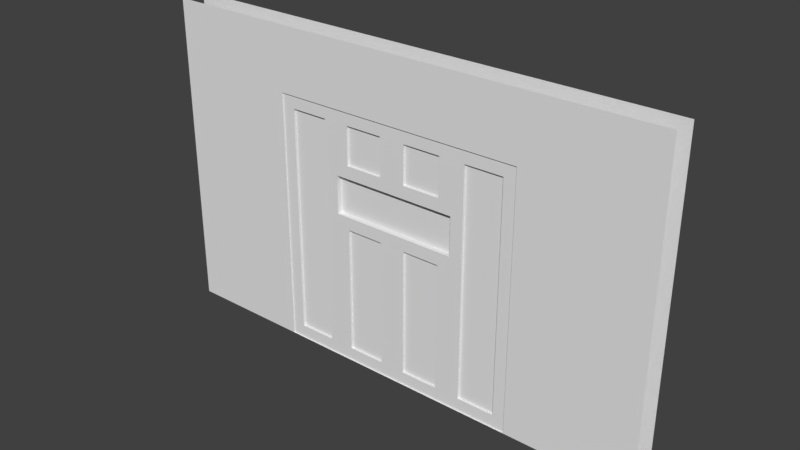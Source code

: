 # Source: BlastDoor.blend  (saved by Blender 2.78.0; exported with 4.5.12 LTS)
import bpy
from mathutils import Matrix  # noqa: F401  (used for matrix-valued properties, if any)

bpy.ops.wm.read_factory_settings(use_empty=True)
scene = bpy.context.scene
scene.name = 'Scene'

# ---- collections
col_collection_1 = bpy.data.collections.new('Collection 1'); scene.collection.children.link(col_collection_1)

# ---- materials (node trees are filled in below, after node groups)
mat_door = bpy.data.materials.new('Door')
mat_door.alpha_threshold = 0.0
mat_door.use_transparent_shadow = False
mat_door.roughness = 0.5
mat_glass = bpy.data.materials.new('Glass')
mat_glass.alpha_threshold = 0.0
mat_glass.use_transparent_shadow = False
mat_glass.roughness = 0.5

# ---- material node trees

# ---- world
world_world = bpy.data.worlds.new('World'); scene.world = world_world
world_world.color = (0.05088, 0.05088, 0.05088)
world_world.use_sun_shadow = False
world_world.sun_shadow_jitter_overblur = 0.0
world_world.cycles.sampling_method = 'MANUAL'

# ---- meshes
me_wall = bpy.data.meshes.new('Wall')
me_wall.from_pydata([(-1.0, -0.1, 0.0), (-1.0, 0.1, 0.0), (1.0, 0.1, 0.0), (1.0, -0.1, 0.0), (-0.5, 0.1, 0.0), (-0.5, -0.1, 0.0), (0.5, 0.1, 0.0), (0.5, -0.1, 0.0), (0.0, 0.1, 0.0), (0.0, -0.1, 0.0), (0.55, 0.05, 0.0), (0.95, 0.05, 0.0), (0.95, -0.05, 0.0), (0.55, -0.05, 0.0), (0.05, 0.05, 0.0), (0.45, 0.05, 0.0), (0.45, -0.05, 0.0), (0.05, -0.05, 0.0), (-0.95, 0.05, 0.0), (-0.55, 0.05, 0.0), (-0.55, -0.05, 0.0), (-0.95, -0.05, 0.0), (-0.45, 0.05, 0.0), (-0.05, 0.05, 0.0), (-0.05, -0.05, 0.0), (-0.45, -0.05, 0.0), (0.93, 0.045, -0.025), (0.57, 0.045, -0.025), (0.57, -0.045, -0.025), (0.93, -0.045, -0.025), (0.43, 0.045, -0.025), (0.07, 0.045, -0.025), (0.07, -0.045, -0.025), (0.43, -0.045, -0.025), (-0.57, 0.045, -0.025), (-0.93, 0.045, -0.025), (-0.93, -0.045, -0.025), (-0.57, -0.045, -0.025), (-0.07, 0.045, -0.025), (-0.43, 0.045, -0.025), (-0.43, -0.045, -0.025), (-0.07, -0.045, -0.025), (-1.0, -0.1, 2.0), (-1.0, 0.1, 2.0), (1.0, 0.1, 2.0), (1.0, -0.1, 2.0), (2.0, -0.1, 0.0), (2.0, 0.1, 0.0), (2.0, -0.1, 2.0), (2.0, 0.1, 2.0), (-2.0, 0.1, 0.0), (-2.0, -0.1, 0.0), (-2.0, 0.1, 2.0), (-2.0, -0.1, 2.0), (-1.0, 0.1, 2.5), (-1.0, -0.1, 2.5), (1.0, -0.1, 2.5), (1.0, 0.1, 2.5), (2.0, -0.1, 2.5), (2.0, 0.1, 2.5), (-2.0, 0.1, 2.5), (-2.0, -0.1, 2.5)], [], [(18, 35, 34, 19), (13, 28, 27, 10), (14, 31, 30, 15), (10, 27, 26, 11), (6, 10, 11, 2), (2, 11, 12, 3), (3, 12, 13, 7), (7, 13, 10, 6), (8, 14, 15, 6), (6, 15, 16, 7), (7, 16, 17, 9), (9, 17, 14, 8), (1, 18, 19, 4), (4, 19, 20, 5), (5, 20, 21, 0), (0, 21, 18, 1), (4, 22, 23, 8), (8, 23, 24, 9), (9, 24, 25, 5), (5, 25, 22, 4), (27, 28, 29, 26), (31, 32, 33, 30), (35, 36, 37, 34), (39, 40, 41, 38), (17, 32, 31, 14), (22, 39, 38, 23), (11, 26, 29, 12), (21, 36, 35, 18), (15, 30, 33, 16), (25, 40, 39, 22), (12, 29, 28, 13), (19, 34, 37, 20), (16, 33, 32, 17), (23, 38, 41, 24), (20, 37, 36, 21), (24, 41, 40, 25), (2, 44, 49, 47), (42, 45, 56, 55), (45, 3, 46, 48), (43, 52, 60, 54), (0, 42, 53, 51), (43, 1, 50, 52), (53, 42, 55, 61), (49, 44, 57, 59), (44, 43, 54, 57), (45, 48, 58, 56), (1, 43, 42, 0), (44, 45, 42, 43), (3, 45, 44, 2)])
_uv = me_wall.uv_layers.new(name='UVMap')
_uv.uv.foreach_set('vector', [0.09987, 0.9091, 0.1046, 0.9136, 0.1046, 0.9955, 0.09987, 1.0, 0.1185, 0.9318, 0.1139, 0.9307, 0.1139, 0.9102, 0.1185, 0.9091, 0.09516, 0.9091, 0.09987, 0.9136, 0.09987, 0.9955, 0.09516, 1.0, 0.08574, 0.9091, 0.09045, 0.9136, 0.09045, 0.9955, 0.08574, 1.0, 1.0, 0.1136, 0.9907, 0.1023, 0.9907, 0.01136, 1.0, 0.0, 1.0, 0.0, 0.9907, 0.01136, 0.9721, 0.01136, 0.9628, 0.0, 0.9628, 0.0, 0.9721, 0.01136, 0.9721, 0.1023, 0.9628, 0.1136, 0.9628, 0.1136, 0.9721, 0.1023, 0.9907, 0.1023, 1.0, 0.1136, 1.0, 0.2273, 0.9907, 0.2159, 0.9907, 0.125, 1.0, 0.1136, 1.0, 0.1136, 0.9907, 0.125, 0.9721, 0.125, 0.9628, 0.1136, 0.9628, 0.1136, 0.9721, 0.125, 0.9721, 0.2159, 0.9628, 0.2273, 0.9628, 0.2273, 0.9721, 0.2159, 0.9907, 0.2159, 1.0, 0.2273, 1.0, 0.4545, 0.9907, 0.4432, 0.9907, 0.3523, 1.0, 0.3409, 1.0, 0.3409, 0.9907, 0.3523, 0.9721, 0.3523, 0.9628, 0.3409, 0.9628, 0.3409, 0.9721, 0.3523, 0.9721, 0.4432, 0.9628, 0.4545, 0.9628, 0.4545, 0.9721, 0.4432, 0.9907, 0.4432, 1.0, 0.4545, 1.0, 0.3409, 0.9907, 0.3295, 0.9907, 0.2386, 1.0, 0.2273, 1.0, 0.2273, 0.9907, 0.2386, 0.9721, 0.2386, 0.9628, 0.2273, 0.9628, 0.2273, 0.9721, 0.2386, 0.9721, 0.3295, 0.9628, 0.3409, 0.9628, 0.3409, 0.9721, 0.3295, 0.9907, 0.3295, 1.0, 0.3409, 0.05018, 0.9909, 0.03345, 0.9909, 0.03345, 0.9091, 0.05018, 0.9091, 0.01673, 0.9909, 1.108e-08, 0.9909, 0.0, 0.9091, 0.01673, 0.9091, 0.0669, 0.9909, 0.05018, 0.9909, 0.05018, 0.9091, 0.0669, 0.9091, 0.03345, 0.9909, 0.01673, 0.9909, 0.01673, 0.9091, 0.03345, 0.9091, 0.1092, 0.9318, 0.1046, 0.9307, 0.1046, 0.9102, 0.1092, 0.9091, 0.09045, 0.9091, 0.09516, 0.9136, 0.09516, 0.9955, 0.09045, 1.0, 0.1325, 0.9318, 0.1278, 0.9307, 0.1278, 0.9102, 0.1325, 0.9091, 0.1139, 0.9318, 0.1092, 0.9307, 0.1092, 0.9102, 0.1139, 0.9091, 0.1418, 0.9318, 0.1371, 0.9307, 0.1371, 0.9102, 0.1418, 0.9091, 0.1371, 0.9318, 0.1325, 0.9307, 0.1325, 0.9102, 0.1371, 0.9091, 0.07161, 0.9091, 0.07632, 0.9136, 0.07632, 0.9955, 0.07161, 1.0, 0.1278, 0.9318, 0.1232, 0.9307, 0.1232, 0.9102, 0.1278, 0.9091, 0.0669, 0.9091, 0.07161, 0.9136, 0.07161, 0.9955, 0.0669, 1.0, 0.1232, 0.9318, 0.1185, 0.9307, 0.1185, 0.9102, 0.1232, 0.9091, 0.07632, 0.9091, 0.08103, 0.9136, 0.08103, 0.9955, 0.07632, 1.0, 0.08103, 0.9091, 0.08574, 0.9136, 0.08574, 0.9955, 0.08103, 1.0, 0.9257, 0.2273, 0.5554, 0.2273, 0.5554, 0.0, 0.9257, 0.0, 0.3703, 0.6818, 0.3703, 0.2273, 0.4628, 0.2273, 0.4628, 0.6818, 0.3703, 0.2273, 3.029e-08, 0.2273, 0.0, 1.084e-07, 0.3703, 0.0, 0.5554, 0.6818, 0.5554, 0.9091, 0.4628, 0.9091, 0.4628, 0.6818, 9.087e-08, 0.6818, 0.3703, 0.6818, 0.3703, 0.9091, 1.212e-07, 0.9091, 0.5554, 0.6818, 0.9257, 0.6818, 0.9257, 0.9091, 0.5554, 0.9091, 0.3703, 0.9091, 0.3703, 0.6818, 0.4628, 0.6818, 0.4628, 0.9091, 0.5554, 0.0, 0.5554, 0.2273, 0.4628, 0.2273, 0.4628, 0.0, 0.5554, 0.2273, 0.5554, 0.6818, 0.4628, 0.6818, 0.4628, 0.2273, 0.3703, 0.2273, 0.3703, 0.0, 0.4628, 0.0, 0.4628, 0.2273, 1.0, 0.4545, 1.0, 0.9091, 0.9628, 0.9091, 0.9628, 0.4545, 0.9257, 0.4545, 0.9628, 0.4545, 0.9628, 0.9091, 0.9257, 0.9091, 0.9257, 0.4545, 0.9257, 0.0, 0.9628, 0.0, 0.9628, 0.4545])
me_wall.materials.append(mat_door)
me_wall.materials.append(mat_glass)
me_wall.use_remesh_preserve_volume = False
me_wall.use_remesh_preserve_attributes = False
me_wall.use_mirror_vertex_groups = False
me_wall.update()
me_blastdoor = bpy.data.meshes.new('BlastDoor')
me_blastdoor.from_pydata([(-0.6, -0.09, 1.2), (-0.6, -0.09, 1.5), (-0.6, 0.09, 1.5), (0.6, 0.09, 1.2), (-0.9, -0.09, 0.1), (-0.9, -0.09, 1.9), (-0.9, 0.09, 1.9), (-0.9, 0.09, 0.1), (0.9, 0.09, 0.1), (0.9, 0.09, 1.9), (0.9, -0.09, 1.9), (0.9, -0.09, 0.1), (-0.5, 0.05, 1.2), (-0.5, 0.05, 1.5), (0.5, 0.05, 1.2), (0.5, 0.05, 1.5), (-0.5, -0.05, 1.2), (-0.5, -0.05, 1.5), (0.5, -0.05, 1.2), (0.5, -0.05, 1.5), (-0.6, 0.09, 1.9), (-0.9, -0.09, 1.2), (-0.9, -0.09, 1.5), (-0.9, 0.09, 1.5), (-0.9, 0.09, 1.2), (0.9, 0.09, 1.5), (0.9, 0.09, 1.2), (0.9, -0.09, 1.5), (0.9, -0.09, 1.2), (-0.6, 0.09, 0.1), (-0.6, 0.09, 1.2), (-0.6, -0.09, 0.1), (-0.6, -0.09, 1.9), (0.6, 0.09, 1.9), (0.6, 0.09, 0.1), (0.6, 0.09, 1.5), (0.6, -0.09, 0.1), (0.6, -0.09, 1.9), (0.1, 0.09, 1.9), (-0.1, -0.09, 1.6), (0.1, 0.09, 1.6), (-0.1, -0.09, 1.9), (-0.1, -0.09, 1.1), (0.1, 0.09, 1.1), (0.1, 0.09, 0.1), (-0.1, -0.09, 0.1), (0.6, -0.09, 1.5), (0.6, -0.09, 1.2), (0.55, 0.05, 0.0), (0.95, 0.05, 0.0), (0.95, -0.05, 0.0), (0.55, -0.05, 0.0), (0.05, 0.05, 0.0), (0.45, 0.05, 0.0), (0.45, -0.05, 0.0), (0.05, -0.05, 0.0), (-0.95, 0.05, 0.0), (-0.55, 0.05, 0.0), (-0.55, -0.05, 0.0), (-0.95, -0.05, 0.0), (-0.45, 0.05, 0.0), (-0.05, 0.05, 0.0), (-0.05, -0.05, 0.0), (-0.45, -0.05, 0.0), (0.93, 0.045, -0.025), (0.57, 0.045, -0.025), (0.57, -0.045, -0.025), (0.93, -0.045, -0.025), (0.43, 0.045, -0.025), (0.07, 0.045, -0.025), (0.07, -0.045, -0.025), (0.43, -0.045, -0.025), (-0.57, 0.045, -0.025), (-0.93, 0.045, -0.025), (-0.93, -0.045, -0.025), (-0.57, -0.045, -0.025), (-0.07, 0.045, -0.025), (-0.43, 0.045, -0.025), (-0.43, -0.045, -0.025), (-0.07, -0.045, -0.025), (-1.0, -0.09, 1.5), (-1.0, -0.09, 2.0), (-1.0, 0.09, 1.2), (-1.0, 0.09, 0.0), (1.0, 0.09, 1.2), (1.0, 0.09, 0.0), (1.0, -0.09, 1.2), (1.0, -0.09, 0.0), (-0.4, -0.09, 1.1), (-0.4, -0.09, 1.6), (-1.0, 0.09, 2.0), (-0.4, 0.09, 1.9), (-1.0, -0.09, 0.0), (-1.0, -0.09, 1.2), (-1.0, 0.09, 1.5), (1.0, 0.09, 2.0), (1.0, 0.09, 1.5), (1.0, -0.09, 2.0), (1.0, -0.09, 1.5), (-0.4, 0.09, 1.1), (-0.4, 0.09, 0.1), (-0.4, -0.09, 0.1), (-0.4, -0.09, 1.9), (0.4, 0.09, 1.9), (0.4, 0.09, 1.6), (0.4, -0.09, 1.6), (0.4, -0.09, 1.1), (0.4, -0.09, 0.1), (-0.4, 0.09, 1.6), (0.4, 0.09, 1.1), (0.4, 0.09, 0.1), (0.4, -0.09, 1.9), (0.5, 0.09, 2.0), (0.5, 0.09, 1.5), (-0.1, 0.09, 1.9), (-0.1, 0.09, 1.6), (-0.1, 0.09, 1.1), (-0.1, 0.09, 0.1), (0.5, 0.09, 1.2), (0.5, 0.09, 0.0), (-0.5, 0.09, 1.2), (-0.5, 0.09, 0.0), (0.0, 0.09, 0.0), (0.0, 0.09, 2.0), (0.0, 0.09, 1.5), (-0.5, 0.09, 2.0), (-0.5, 0.09, 1.5), (0.0, 0.09, 1.2), (0.1, -0.09, 1.9), (-0.5, -0.09, 2.0), (0.1, -0.09, 1.6), (0.1, -0.09, 0.1), (0.1, -0.09, 1.1), (-0.5, -0.09, 1.2), (-0.5, -0.09, 0.0), (-0.5, -0.09, 1.5), (0.0, -0.09, 0.0), (0.5, -0.09, 0.0), (0.0, -0.09, 1.5), (0.0, -0.09, 2.0), (0.5, -0.09, 1.5), (0.5, -0.09, 2.0), (0.0, -0.09, 1.2), (0.5, -0.09, 1.2), (-0.6, 0.072, 1.2), (-0.9, 0.072, 1.2), (0.6, -0.072, 1.2), (0.9, -0.072, 1.2), (0.9, -0.072, 1.5), (0.6, -0.072, 1.5), (-0.9, 0.072, 1.5), (-0.6, 0.072, 1.5), (-0.6, -0.072, 1.5), (-0.9, -0.072, 1.5), (-0.9, -0.072, 1.2), (-0.6, -0.072, 1.2), (0.6, 0.072, 1.5), (0.9, 0.072, 1.5), (0.9, 0.072, 1.2), (0.6, 0.072, 1.2), (-0.9, -0.072, 1.9), (-0.9, 0.072, 0.1), (0.9, 0.072, 0.1), (0.9, -0.072, 0.1), (-0.9, 0.072, 1.9), (-0.6, 0.072, 1.9), (-0.9, -0.072, 0.1), (0.9, 0.072, 1.9), (0.9, -0.072, 1.9), (-0.6, 0.072, 0.1), (-0.6, -0.072, 0.1), (-0.6, -0.072, 1.9), (0.6, 0.072, 1.9), (0.6, -0.072, 0.1), (0.6, 0.072, 0.1), (0.6, -0.072, 1.9), (0.4, 0.072, 1.9), (0.4, 0.072, 1.6), (0.1, 0.072, 1.9), (0.1, 0.072, 1.6), (0.1, 0.072, 1.1), (0.1, 0.072, 0.1), (0.4, 0.072, 1.1), (0.4, 0.072, 0.1), (-0.4, 0.072, 1.1), (-0.4, 0.072, 0.1), (-0.1, 0.072, 0.1), (-0.1, 0.072, 1.9), (-0.1, 0.072, 1.6), (-0.4, 0.072, 1.9), (-0.4, 0.072, 1.6), (-0.1, 0.072, 1.1), (-0.1, -0.072, 1.9), (-0.4, -0.072, 1.9), (-0.1, -0.072, 1.6), (-0.1, -0.072, 0.1), (-0.1, -0.072, 1.1), (-0.4, -0.072, 1.1), (-0.4, -0.072, 0.1), (-0.4, -0.072, 1.6), (0.1, -0.072, 0.1), (0.4, -0.072, 0.1), (0.1, -0.072, 1.6), (0.1, -0.072, 1.9), (0.4, -0.072, 1.6), (0.4, -0.072, 1.9), (0.1, -0.072, 1.1), (0.4, -0.072, 1.1)], [], [(80, 81, 90, 94), (118, 143, 140, 113), (96, 95, 97, 98), (127, 120, 133, 142), (56, 57, 72, 73), (125, 90, 81, 129), (84, 96, 98, 86), (85, 84, 86, 87), (93, 80, 94, 82), (92, 93, 82, 83), (51, 48, 65, 66), (52, 53, 68, 69), (123, 125, 129, 139), (95, 112, 141, 97), (124, 113, 140, 138), (133, 120, 126, 135), (18, 19, 17, 16), (14, 12, 13, 15), (99, 116, 191, 184), (131, 107, 201, 200), (22, 21, 154, 153), (116, 117, 186, 191), (21, 4, 166, 154), (115, 108, 190, 188), (6, 20, 165, 164), (47, 36, 173, 146), (91, 114, 187, 189), (0, 1, 152, 155), (37, 46, 149, 175), (114, 115, 188, 187), (11, 28, 147, 163), (34, 3, 159, 174), (117, 100, 185, 186), (26, 8, 162, 158), (31, 0, 155, 170), (100, 99, 184, 185), (48, 49, 64, 65), (118, 127, 142, 143), (7, 24, 145, 161), (1, 32, 171, 152), (126, 124, 138, 135), (112, 123, 139, 141), (119, 85, 49, 48), (85, 87, 50, 49), (87, 137, 51, 50), (137, 119, 48, 51), (122, 119, 53, 52), (119, 137, 54, 53), (137, 136, 55, 54), (136, 122, 52, 55), (83, 121, 57, 56), (121, 134, 58, 57), (134, 92, 59, 58), (92, 83, 56, 59), (121, 122, 61, 60), (122, 136, 62, 61), (136, 134, 63, 62), (134, 121, 60, 63), (65, 64, 67, 66), (69, 68, 71, 70), (73, 72, 75, 74), (77, 76, 79, 78), (55, 52, 69, 70), (60, 61, 76, 77), (49, 50, 67, 64), (59, 56, 73, 74), (53, 54, 71, 68), (63, 60, 77, 78), (50, 51, 66, 67), (57, 58, 75, 72), (54, 55, 70, 71), (61, 62, 79, 76), (58, 59, 74, 75), (62, 63, 78, 79), (22, 5, 81, 80), (24, 7, 83, 82), (8, 26, 84, 85), (28, 11, 87, 86), (1, 0, 133, 135), (20, 6, 90, 125), (4, 21, 93, 92), (21, 22, 80, 93), (6, 23, 94, 90), (23, 24, 82, 94), (25, 9, 95, 96), (26, 25, 96, 84), (10, 27, 98, 97), (27, 28, 86, 98), (29, 30, 120, 121), (7, 29, 121, 83), (31, 4, 92, 134), (5, 32, 129, 81), (33, 35, 113, 112), (47, 46, 140, 143), (9, 33, 112, 95), (11, 36, 137, 87), (30, 2, 126, 120), (35, 3, 118, 113), (34, 8, 85, 119), (37, 10, 97, 141), (2, 20, 125, 126), (32, 1, 135, 129), (0, 31, 134, 133), (3, 34, 119, 118), (46, 37, 141, 140), (36, 47, 143, 137), (104, 103, 112, 113), (38, 40, 124, 123), (43, 44, 122, 127), (109, 43, 127, 118), (44, 110, 119, 122), (40, 104, 113, 124), (103, 38, 123, 112), (110, 109, 118, 119), (99, 100, 121, 120), (100, 117, 122, 121), (115, 114, 123, 124), (114, 91, 125, 123), (108, 115, 124, 126), (117, 116, 127, 122), (116, 99, 120, 127), (91, 108, 126, 125), (102, 41, 139, 129), (41, 39, 138, 139), (42, 45, 136, 142), (88, 42, 142, 133), (45, 101, 134, 136), (39, 89, 135, 138), (89, 102, 129, 135), (101, 88, 133, 134), (107, 131, 136, 137), (130, 128, 139, 138), (105, 130, 138, 140), (128, 111, 141, 139), (131, 132, 142, 136), (132, 106, 143, 142), (111, 105, 140, 141), (106, 107, 137, 143), (145, 150, 151, 144), (150, 164, 165, 151), (161, 145, 144, 169), (153, 154, 155, 152), (154, 166, 170, 155), (160, 153, 152, 171), (206, 200, 201, 207), (181, 180, 182, 183), (203, 202, 204, 205), (179, 178, 176, 177), (147, 148, 149, 146), (163, 147, 146, 173), (157, 158, 159, 156), (148, 168, 175, 149), (158, 162, 174, 159), (167, 157, 156, 172), (185, 184, 191, 186), (197, 198, 195, 196), (190, 189, 187, 188), (193, 199, 194, 192), (23, 6, 164, 150), (128, 130, 202, 203), (108, 91, 189, 190), (24, 23, 150, 145), (130, 105, 204, 202), (9, 25, 157, 167), (111, 128, 203, 205), (25, 26, 158, 157), (132, 131, 200, 206), (103, 104, 177, 176), (27, 10, 168, 148), (106, 132, 206, 207), (40, 38, 178, 179), (28, 27, 148, 147), (105, 111, 205, 204), (44, 43, 180, 181), (30, 29, 169, 144), (107, 106, 207, 201), (43, 109, 182, 180), (29, 7, 161, 169), (110, 44, 181, 183), (4, 31, 170, 166), (104, 40, 179, 177), (32, 5, 160, 171), (41, 102, 193, 192), (38, 103, 176, 178), (35, 33, 172, 156), (39, 41, 192, 194), (109, 110, 183, 182), (46, 47, 146, 149), (45, 42, 196, 195), (33, 9, 167, 172), (42, 88, 197, 196), (36, 11, 163, 173), (101, 45, 195, 198), (2, 30, 144, 151), (89, 39, 194, 199), (3, 35, 156, 159), (102, 89, 199, 193), (8, 34, 174, 162), (88, 101, 198, 197), (10, 37, 175, 168), (20, 2, 151, 165), (5, 22, 153, 160)])
me_blastdoor.polygons.foreach_set('material_index', [0, 0, 0, 0, 0, 0, 0, 0, 0, 0, 0, 0, 0, 0, 0, 0, 1, 1, 0, 0, 0, 0, 0, 0, 0, 0, 0, 0, 0, 0, 0, 0, 0, 0, 0, 0, 0, 0, 0, 0, 0, 0, 0, 0, 0, 0, 0, 0, 0, 0, 0, 0, 0, 0, 0, 0, 0, 0, 0, 0, 0, 0, 0, 0, 0, 0, 0, 0, 0, 0, 0, 0, 0, 0, 0, 0, 0, 0, 0, 0, 0, 0, 0, 0, 0, 0, 0, 0, 0, 0, 0, 0, 0, 0, 0, 0, 0, 0, 0, 0, 0, 0, 0, 0, 0, 0, 0, 0, 0, 0, 0, 0, 0, 0, 0, 0, 0, 0, 0, 0, 0, 0, 0, 0, 0, 0, 0, 0, 0, 0, 0, 0, 0, 0, 0, 0, 0, 0, 0, 0, 0, 0, 0, 0, 0, 0, 0, 0, 0, 0, 0, 0, 0, 0, 0, 0, 0, 0, 0, 0, 0, 0, 0, 0, 0, 0, 0, 0, 0, 0, 0, 0, 0, 0, 0, 0, 0, 0, 0, 0, 0, 0, 0, 0, 0, 0, 0, 0, 0, 0, 0, 0, 0, 0, 0, 0, 0, 0, 0, 0, 0, 0])
_uv = me_blastdoor.uv_layers.new(name='UVMap')
_uv.uv.foreach_set('vector', [0.2981, 0.625, 0.2981, 0.5, 0.3428, 0.5, 0.3428, 0.625, 0.6706, 0.9, 0.6259, 0.9, 0.6259, 0.825, 0.6706, 0.825, 0.4769, 0.875, 0.4769, 1.0, 0.4322, 1.0, 0.4322, 0.875, 0.5216, 0.875, 0.5216, 1.0, 0.4769, 1.0, 0.4769, 0.875, 0.7563, 0.925, 0.7563, 0.825, 0.7625, 0.83, 0.7625, 0.92, 0.3875, 0.875, 0.3875, 1.0, 0.3428, 1.0, 0.3428, 0.875, 0.4769, 0.8, 0.4769, 0.875, 0.4322, 0.875, 0.4322, 0.8, 0.4769, 0.5, 0.4769, 0.8, 0.4322, 0.8, 0.4322, 0.5, 0.2981, 0.7, 0.2981, 0.625, 0.3428, 0.625, 0.3428, 0.7, 0.2981, 1.0, 0.2981, 0.7, 0.3428, 0.7, 0.3428, 1.0, 0.8805, 0.84, 0.8805, 0.865, 0.8743, 0.8637, 0.8743, 0.8412, 0.7625, 0.925, 0.7625, 0.825, 0.7687, 0.83, 0.7687, 0.92, 0.3875, 0.75, 0.3875, 0.875, 0.3428, 0.875, 0.3428, 0.75, 0.3875, 0.5, 0.3875, 0.625, 0.3428, 0.625, 0.3428, 0.5, 0.924, 0.625, 0.924, 0.5, 0.9687, 0.5, 0.9687, 0.625, 0.775, 0.825, 0.8197, 0.825, 0.8197, 0.9, 0.775, 0.9, 0.5514, 0.5, 0.6259, 0.5, 0.6259, 0.75, 0.5514, 0.75, 0.924, 0.5, 0.924, 0.75, 0.8495, 0.75, 0.8495, 0.5, 0.5738, 0.9, 0.5738, 0.825, 0.5783, 0.825, 0.5783, 0.9, 0.8241, 0.9, 0.8241, 0.825, 0.8286, 0.825, 0.8286, 0.9, 0.9911, 0.85, 0.9911, 0.775, 0.9955, 0.775, 0.9955, 0.85, 0.9195, 1.0, 0.9195, 0.75, 0.924, 0.75, 0.924, 1.0, 0.9911, 0.775, 0.9911, 0.5, 0.9955, 0.5, 0.9955, 0.775, 0.8331, 0.825, 0.8331, 0.9, 0.8286, 0.9, 0.8286, 0.825, 0.5872, 0.9, 0.5872, 0.825, 0.5917, 0.825, 0.5917, 0.9, 0.9955, 0.775, 0.9955, 0.5, 1.0, 0.5, 1.0, 0.775, 0.5648, 0.9, 0.5648, 0.825, 0.5693, 0.825, 0.5693, 0.9, 0.9687, 0.675, 0.9687, 0.6, 0.9732, 0.6, 0.9732, 0.675, 0.9955, 0.95, 0.9955, 0.85, 1.0, 0.85, 1.0, 0.95, 0.7224, 0.825, 0.7224, 0.9, 0.7179, 0.9, 0.7179, 0.825, 0.9821, 0.5, 0.9821, 0.775, 0.9776, 0.775, 0.9776, 0.5, 0.9979, 0.0, 0.9979, 0.275, 0.9934, 0.275, 0.9934, 0.0, 0.842, 0.825, 0.842, 0.9, 0.8376, 0.9, 0.8376, 0.825, 0.9866, 0.675, 0.9866, 0.95, 0.9821, 0.95, 0.9821, 0.675, 0.9687, 0.95, 0.9687, 0.675, 0.9732, 0.675, 0.9732, 0.95, 0.9151, 0.75, 0.9151, 1.0, 0.9106, 1.0, 0.9106, 0.75, 0.7687, 0.925, 0.7687, 0.825, 0.775, 0.83, 0.775, 0.92, 0.5216, 0.75, 0.5216, 0.875, 0.4769, 0.875, 0.4769, 0.75, 0.9911, 0.5, 0.9911, 0.775, 0.9866, 0.775, 0.9866, 0.5, 0.9687, 0.6, 0.9687, 0.5, 0.9732, 0.5, 0.9732, 0.6, 0.924, 0.75, 0.924, 0.625, 0.9687, 0.625, 0.9687, 0.75, 0.3875, 0.625, 0.3875, 0.75, 0.3428, 0.75, 0.3428, 0.625, 0.3875, 0.625, 0.3875, 0.5, 0.3974, 0.5125, 0.3974, 0.6125, 0.3875, 0.5, 0.4322, 0.5, 0.4223, 0.5125, 0.3974, 0.5125, 0.4322, 0.5, 0.4322, 0.625, 0.4223, 0.6125, 0.4223, 0.5125, 0.4322, 0.625, 0.3875, 0.625, 0.3974, 0.6125, 0.4223, 0.6125, 0.3875, 0.75, 0.3875, 0.625, 0.3974, 0.6375, 0.3974, 0.7375, 0.3875, 0.625, 0.4322, 0.625, 0.4223, 0.6375, 0.3974, 0.6375, 0.4322, 0.625, 0.4322, 0.75, 0.4223, 0.7375, 0.4223, 0.6375, 0.4322, 0.75, 0.3875, 0.75, 0.3974, 0.7375, 0.4223, 0.7375, 0.3875, 1.0, 0.3875, 0.875, 0.3974, 0.8875, 0.3974, 0.9875, 0.3875, 0.875, 0.4322, 0.875, 0.4223, 0.8875, 0.3974, 0.8875, 0.4322, 0.875, 0.4322, 1.0, 0.4223, 0.9875, 0.4223, 0.8875, 0.4322, 1.0, 0.3875, 1.0, 0.3974, 0.9875, 0.4223, 0.9875, 0.3875, 0.875, 0.3875, 0.75, 0.3974, 0.7625, 0.3974, 0.8625, 0.3875, 0.75, 0.4322, 0.75, 0.4223, 0.7625, 0.3974, 0.7625, 0.4322, 0.75, 0.4322, 0.875, 0.4223, 0.8625, 0.4223, 0.7625, 0.4322, 0.875, 0.3875, 0.875, 0.3974, 0.8625, 0.4223, 0.8625, 0.8718, 0.84, 0.8718, 0.75, 0.8942, 0.75, 0.8942, 0.84, 0.8495, 0.84, 0.8495, 0.75, 0.8718, 0.75, 0.8718, 0.84, 0.6706, 0.915, 0.6706, 0.825, 0.693, 0.825, 0.693, 0.915, 0.5216, 0.84, 0.5216, 0.75, 0.544, 0.75, 0.544, 0.84, 0.8681, 0.84, 0.8681, 0.865, 0.8619, 0.8637, 0.8619, 0.8412, 0.693, 0.925, 0.693, 0.825, 0.6992, 0.83, 0.6992, 0.92, 0.8557, 0.84, 0.8557, 0.865, 0.8495, 0.8637, 0.8495, 0.8412, 0.8743, 0.84, 0.8743, 0.865, 0.8681, 0.8637, 0.8681, 0.8412, 0.5412, 0.865, 0.5412, 0.89, 0.535, 0.8887, 0.535, 0.8662, 0.8681, 0.865, 0.8681, 0.89, 0.8619, 0.8887, 0.8619, 0.8662, 0.75, 0.925, 0.75, 0.825, 0.7563, 0.83, 0.7563, 0.92, 0.8619, 0.84, 0.8619, 0.865, 0.8557, 0.8637, 0.8557, 0.8412, 0.7314, 0.925, 0.7314, 0.825, 0.7376, 0.83, 0.7376, 0.92, 0.5412, 0.84, 0.5412, 0.865, 0.535, 0.8637, 0.535, 0.8412, 0.7438, 0.925, 0.7438, 0.825, 0.75, 0.83, 0.75, 0.92, 0.7376, 0.925, 0.7376, 0.825, 0.7438, 0.83, 0.7438, 0.92, 0.3725, 0.475, 0.4719, 0.475, 0.4967, 0.5, 0.3725, 0.5, 0.6954, 0.475, 0.9686, 0.475, 0.9934, 0.5, 0.6954, 0.5, 0.9686, 0.025, 0.6954, 0.025, 0.6954, 7.451e-08, 0.9934, 0.0, 0.298, 0.025, 0.02484, 0.025, 0.0, 5.96e-08, 0.298, 0.0, 0.3725, 0.4, 0.298, 0.4, 0.298, 0.375, 0.3725, 0.375, 0.5215, 0.4, 0.5215, 0.475, 0.4967, 0.5, 0.4967, 0.375, 0.02484, 0.475, 0.298, 0.475, 0.298, 0.5, 8.097e-08, 0.5, 0.298, 0.475, 0.3725, 0.475, 0.3725, 0.5, 0.298, 0.5, 0.5215, 0.475, 0.6209, 0.475, 0.6209, 0.5, 0.4967, 0.5, 0.6209, 0.475, 0.6954, 0.475, 0.6954, 0.5, 0.6209, 0.5, 0.6209, 0.025, 0.5215, 0.025, 0.4967, 1.043e-07, 0.6209, 7.451e-08, 0.6954, 0.025, 0.6209, 0.025, 0.6209, 7.451e-08, 0.6954, 7.451e-08, 0.4719, 0.025, 0.3725, 0.025, 0.3725, 0.0, 0.4967, 0.0, 0.3725, 0.025, 0.298, 0.025, 0.298, 0.0, 0.3725, 0.0, 0.9686, 0.4, 0.6954, 0.4, 0.6954, 0.375, 0.9934, 0.375, 0.9686, 0.475, 0.9686, 0.4, 0.9934, 0.375, 0.9934, 0.5, 0.02484, 0.4, 0.02484, 0.475, 8.097e-08, 0.5, 6.07e-08, 0.375, 0.4719, 0.475, 0.4719, 0.4, 0.4967, 0.375, 0.4967, 0.5, 0.5215, 0.1, 0.6209, 0.1, 0.6209, 0.125, 0.4967, 0.125, 0.298, 0.1, 0.3725, 0.1, 0.3725, 0.125, 0.298, 0.125, 0.5215, 0.025, 0.5215, 0.1, 0.4967, 0.125, 0.4967, 1.043e-07, 0.02484, 0.025, 0.02484, 0.1, 2.027e-08, 0.125, 0.0, 5.96e-08, 0.6954, 0.4, 0.6209, 0.4, 0.6209, 0.375, 0.6954, 0.375, 0.6209, 0.1, 0.6954, 0.1, 0.6954, 0.125, 0.6209, 0.125, 0.9686, 0.1, 0.9686, 0.025, 0.9934, 0.0, 0.9934, 0.125, 0.4719, 0.1, 0.4719, 0.025, 0.4967, 0.0, 0.4967, 0.125, 0.6209, 0.4, 0.5215, 0.4, 0.4967, 0.375, 0.6209, 0.375, 0.4719, 0.4, 0.3725, 0.4, 0.3725, 0.375, 0.4967, 0.375, 0.298, 0.4, 0.02484, 0.4, 6.07e-08, 0.375, 0.298, 0.375, 0.6954, 0.1, 0.9686, 0.1, 0.9934, 0.125, 0.6954, 0.125, 0.3725, 0.1, 0.4719, 0.1, 0.4967, 0.125, 0.3725, 0.125, 0.02484, 0.1, 0.298, 0.1, 0.298, 0.125, 2.027e-08, 0.125, 0.5961, 0.15, 0.5215, 0.15, 0.4967, 0.125, 0.6209, 0.125, 0.5215, 0.225, 0.5961, 0.225, 0.6209, 0.25, 0.4967, 0.25, 0.7202, 0.225, 0.9686, 0.225, 0.9934, 0.25, 0.6954, 0.25, 0.7202, 0.15, 0.7202, 0.225, 0.6954, 0.25, 0.6954, 0.125, 0.9686, 0.225, 0.9686, 0.15, 0.9934, 0.125, 0.9934, 0.25, 0.5961, 0.225, 0.5961, 0.15, 0.6209, 0.125, 0.6209, 0.25, 0.5215, 0.15, 0.5215, 0.225, 0.4967, 0.25, 0.4967, 0.125, 0.9686, 0.15, 0.7202, 0.15, 0.6954, 0.125, 0.9934, 0.125, 0.7202, 0.35, 0.9686, 0.35, 0.9934, 0.375, 0.6954, 0.375, 0.9686, 0.35, 0.9686, 0.275, 0.9934, 0.25, 0.9934, 0.375, 0.5961, 0.275, 0.5215, 0.275, 0.4967, 0.25, 0.6209, 0.25, 0.5215, 0.275, 0.5215, 0.35, 0.4967, 0.375, 0.4967, 0.25, 0.5961, 0.35, 0.5961, 0.275, 0.6209, 0.25, 0.6209, 0.375, 0.9686, 0.275, 0.7202, 0.275, 0.6954, 0.25, 0.9934, 0.25, 0.7202, 0.275, 0.7202, 0.35, 0.6954, 0.375, 0.6954, 0.25, 0.5215, 0.35, 0.5961, 0.35, 0.6209, 0.375, 0.4967, 0.375, 0.4719, 0.35, 0.4719, 0.275, 0.4967, 0.25, 0.4967, 0.375, 0.4719, 0.275, 0.3974, 0.275, 0.3725, 0.25, 0.4967, 0.25, 0.2732, 0.275, 0.02484, 0.275, 4.048e-08, 0.25, 0.298, 0.25, 0.2732, 0.35, 0.2732, 0.275, 0.298, 0.25, 0.298, 0.375, 0.02484, 0.275, 0.02484, 0.35, 6.07e-08, 0.375, 4.048e-08, 0.25, 0.3974, 0.275, 0.3974, 0.35, 0.3725, 0.375, 0.3725, 0.25, 0.3974, 0.35, 0.4719, 0.35, 0.4967, 0.375, 0.3725, 0.375, 0.02484, 0.35, 0.2732, 0.35, 0.298, 0.375, 6.07e-08, 0.375, 0.02484, 0.15, 0.02484, 0.225, 4.048e-08, 0.25, 2.027e-08, 0.125, 0.3974, 0.225, 0.4719, 0.225, 0.4967, 0.25, 0.3725, 0.25, 0.3974, 0.15, 0.3974, 0.225, 0.3725, 0.25, 0.3725, 0.125, 0.4719, 0.225, 0.4719, 0.15, 0.4967, 0.125, 0.4967, 0.25, 0.02484, 0.225, 0.2732, 0.225, 0.298, 0.25, 4.048e-08, 0.25, 0.2732, 0.225, 0.2732, 0.15, 0.298, 0.125, 0.298, 0.25, 0.4719, 0.15, 0.3974, 0.15, 0.3725, 0.125, 0.4967, 0.125, 0.2732, 0.15, 0.02484, 0.15, 2.027e-08, 0.125, 0.298, 0.125, 0.07452, 0.675, 0.07452, 0.6, 0.149, 0.6, 0.149, 0.675, 0.07452, 0.6, 0.07452, 0.5, 0.149, 0.5, 0.149, 0.6, 0.07452, 0.9499, 0.07452, 0.675, 0.149, 0.675, 0.149, 0.9499, 0.2981, 0.6, 0.2981, 0.675, 0.2236, 0.675, 0.2236, 0.6, 0.2981, 0.675, 0.2981, 0.9499, 0.2236, 0.9499, 0.2236, 0.675, 0.2981, 0.5, 0.2981, 0.6, 0.2236, 0.6, 0.2236, 0.5, 0.775, 0.5, 0.775, 0.75, 0.7005, 0.75, 0.7005, 0.5, 0.8495, 0.5, 0.8495, 0.75, 0.775, 0.75, 0.775, 0.5, 0.8495, 0.825, 0.775, 0.825, 0.775, 0.75, 0.8495, 0.75, 0.5514, 0.75, 0.6259, 0.75, 0.6259, 0.825, 0.5514, 0.825, 0.149, 0.675, 0.149, 0.6, 0.2236, 0.6, 0.2236, 0.675, 0.149, 0.9499, 0.149, 0.675, 0.2236, 0.675, 0.2236, 0.9499, 0.07452, 0.6, 0.07452, 0.675, 2.961e-08, 0.675, 1.481e-08, 0.6, 0.149, 0.6, 0.149, 0.5, 0.2236, 0.5, 0.2236, 0.6, 0.07452, 0.675, 0.07452, 0.9499, 1.184e-07, 0.9499, 2.961e-08, 0.675, 0.07452, 0.5, 0.07452, 0.6, 1.481e-08, 0.6, 0.0, 0.5, 0.4769, 0.75, 0.4769, 0.5, 0.5514, 0.5, 0.5514, 0.75, 0.7005, 0.5, 0.7005, 0.75, 0.6259, 0.75, 0.6259, 0.5, 0.6259, 0.75, 0.7004, 0.75, 0.7004, 0.825, 0.6259, 0.825, 0.775, 0.825, 0.7005, 0.825, 0.7005, 0.75, 0.775, 0.75, 0.9911, 0.85, 0.9911, 0.95, 0.9866, 0.95, 0.9866, 0.85, 0.5306, 0.915, 0.5306, 0.84, 0.535, 0.84, 0.535, 0.915, 0.623, 0.825, 0.623, 0.9, 0.6185, 0.9, 0.6185, 0.825, 0.9911, 0.775, 0.9911, 0.85, 0.9866, 0.85, 0.9866, 0.775, 0.8331, 0.9, 0.8331, 0.825, 0.8376, 0.825, 0.8376, 0.9, 0.9866, 0.5, 0.9866, 0.6, 0.9821, 0.6, 0.9821, 0.5, 0.5604, 0.825, 0.5604, 0.9, 0.5559, 0.9, 0.5559, 0.825, 0.9866, 0.6, 0.9866, 0.675, 0.9821, 0.675, 0.9821, 0.6, 0.9016, 1.0, 0.9016, 0.75, 0.9061, 0.75, 0.9061, 1.0, 0.7314, 0.825, 0.7314, 0.9, 0.7269, 0.9, 0.7269, 0.825, 0.9821, 0.85, 0.9821, 0.95, 0.9776, 0.95, 0.9776, 0.85, 0.5827, 0.825, 0.5827, 0.9, 0.5783, 0.9, 0.5783, 0.825, 0.5261, 0.84, 0.5261, 0.915, 0.5216, 0.915, 0.5216, 0.84, 0.9821, 0.775, 0.9821, 0.85, 0.9776, 0.85, 0.9776, 0.775, 0.7135, 0.9, 0.7135, 0.825, 0.7179, 0.825, 0.7179, 0.9, 0.9016, 0.75, 0.9016, 1.0, 0.8972, 1.0, 0.8972, 0.75, 0.9776, 0.675, 0.9776, 0.95, 0.9732, 0.95, 0.9732, 0.675, 0.924, 1.0, 0.924, 0.75, 0.9285, 0.75, 0.9285, 1.0, 0.8197, 0.9, 0.8197, 0.825, 0.8241, 0.825, 0.8241, 0.9, 0.6006, 0.825, 0.6006, 0.9, 0.5961, 0.9, 0.5961, 0.825, 0.5559, 0.825, 0.5559, 0.9, 0.5514, 0.9, 0.5514, 0.825, 0.5917, 0.9, 0.5917, 0.825, 0.5961, 0.825, 0.5961, 0.9, 0.5648, 0.825, 0.5648, 0.9, 0.5604, 0.9, 0.5604, 0.825, 0.6051, 0.825, 0.6051, 0.9, 0.6006, 0.9, 0.6006, 0.825, 0.7045, 0.825, 0.7045, 0.9, 0.7001, 0.9, 0.7001, 0.825, 0.7045, 0.9, 0.7045, 0.825, 0.709, 0.825, 0.709, 0.9, 0.9979, 0.35, 0.9979, 0.45, 0.9934, 0.45, 0.9934, 0.35, 0.7224, 0.9, 0.7224, 0.825, 0.7269, 0.825, 0.7269, 0.9, 0.5484, 0.75, 0.5484, 1.0, 0.544, 1.0, 0.544, 0.75, 0.9955, 0.85, 0.9955, 0.775, 1.0, 0.775, 1.0, 0.85, 0.9195, 0.75, 0.9195, 1.0, 0.9151, 1.0, 0.9151, 0.75, 0.6051, 0.9, 0.6051, 0.825, 0.6096, 0.825, 0.6096, 0.9, 0.7135, 0.825, 0.7135, 0.9, 0.709, 0.9, 0.709, 0.825, 0.614, 0.9, 0.614, 0.825, 0.6185, 0.825, 0.6185, 0.9, 0.5693, 0.9, 0.5693, 0.825, 0.5738, 0.825, 0.5738, 0.9, 0.9776, 0.6, 0.9776, 0.675, 0.9732, 0.675, 0.9732, 0.6, 0.842, 0.9, 0.842, 0.825, 0.8465, 0.825, 0.8465, 0.9, 0.9979, 0.275, 0.9979, 0.35, 0.9934, 0.35, 0.9934, 0.275, 0.5261, 0.915, 0.5261, 0.84, 0.5306, 0.84, 0.5306, 0.915, 0.5872, 0.825, 0.5872, 0.9, 0.5827, 0.9, 0.5827, 0.825, 0.9061, 1.0, 0.9061, 0.75, 0.9106, 0.75, 0.9106, 1.0, 0.614, 0.825, 0.614, 0.9, 0.6096, 0.9, 0.6096, 0.825, 0.9776, 0.5, 0.9776, 0.6, 0.9732, 0.6, 0.9732, 0.5, 0.9911, 0.95, 0.9911, 0.85, 0.9955, 0.85, 0.9955, 0.95])
me_blastdoor.materials.append(mat_door)
me_blastdoor.materials.append(mat_glass)
me_blastdoor.use_remesh_preserve_volume = False
me_blastdoor.use_remesh_preserve_attributes = False
me_blastdoor.use_mirror_vertex_groups = False
me_blastdoor.update()

# ---- objects
ob_wall = bpy.data.objects.new('Wall', me_wall)
ob_blastdoor = bpy.data.objects.new('BlastDoor', me_blastdoor)

# ---- transforms, parenting, visibility, modifiers, constraints
ob_wall.location = (0.0, 0.0, 0.0)
ob_wall.lineart.crease_threshold = 0.0
ob_blastdoor.location = (0.0, 0.0, 0.0)
ob_blastdoor.lineart.crease_threshold = 0.0

# ---- collection membership
col_collection_1.objects.link(ob_wall)
col_collection_1.objects.link(ob_blastdoor)

# ---- scene / render settings (as saved in the file)
scene.frame_start = 1; scene.frame_end = 250; scene.frame_set(1)
scene.render.engine = 'BLENDER_EEVEE_NEXT'
scene.render.resolution_percentage = 50
scene.render.dither_intensity = 0.0
scene.cycles.use_denoising = False
scene.cycles.samples = 128
scene.cycles.sampling_pattern = 'TABULATED_SOBOL'
scene.cycles.light_sampling_threshold = 0.0
scene.cycles.use_adaptive_sampling = False
scene.cycles.use_light_tree = False
scene.cycles.blur_glossy = 0.0
scene.cycles.sample_clamp_indirect = 0.0
scene.view_settings.view_transform = 'Standard'
bpy.context.view_layer.update()

# ---- added for rendering (the .blend has no active camera and no usable light): camera, sun
cam_auto = bpy.data.cameras.new('AutoCamera')
cam_auto.lens = 50.0
cam_auto.sensor_width = 36.0
cam_auto.clip_end = 1000.0
ob_auto_camera = bpy.data.objects.new('AutoCamera', cam_auto)
scene.collection.objects.link(ob_auto_camera)
ob_auto_camera.location = (4.38049, -5.25659, 4.74189)
ob_auto_camera.rotation_euler = (1.09748, -7.21219e-08, 0.694738)
scene.camera = ob_auto_camera
light_auto_sun = bpy.data.lights.new('AutoSun', 'SUN')
light_auto_sun.energy = 3.0
light_auto_sun.angle = 0.0523599
ob_auto_sun = bpy.data.objects.new('AutoSun', light_auto_sun)
scene.collection.objects.link(ob_auto_sun)
ob_auto_sun.rotation_euler = (0.872665, 0.174533, 0.523599)
bpy.context.view_layer.update()
